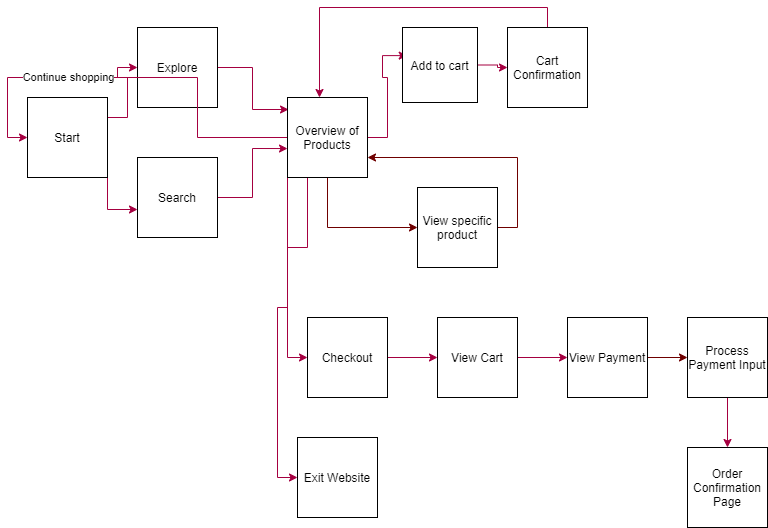

The diagram above was exported from draw.io. Its source (the exported page's mxGraphModel, read from the mxfile embedded in the PNG):
<mxGraphModel dx="1204" dy="800" grid="1" gridSize="10" guides="1" tooltips="1" connect="1" arrows="1" fold="1" page="1" pageScale="1" pageWidth="850" pageHeight="1100" background="none" math="0" shadow="0">
  <root>
    <mxCell id="0" />
    <mxCell id="1" parent="0" />
    <mxCell id="7" style="edgeStyle=orthogonalEdgeStyle;rounded=0;orthogonalLoop=1;jettySize=auto;html=1;exitX=1;exitY=0.25;exitDx=0;exitDy=0;fillColor=#d80073;strokeColor=#A50040;" parent="1" source="2" target="3" edge="1">
      <mxGeometry relative="1" as="geometry" />
    </mxCell>
    <mxCell id="9" style="edgeStyle=orthogonalEdgeStyle;rounded=0;orthogonalLoop=1;jettySize=auto;html=1;exitX=1;exitY=1;exitDx=0;exitDy=0;entryX=0;entryY=0.65;entryDx=0;entryDy=0;entryPerimeter=0;fillColor=#d80073;strokeColor=#A50040;" parent="1" source="2" target="6" edge="1">
      <mxGeometry relative="1" as="geometry" />
    </mxCell>
    <mxCell id="2" value="Start" style="whiteSpace=wrap;html=1;aspect=fixed;" parent="1" vertex="1">
      <mxGeometry x="50" y="270" width="80" height="80" as="geometry" />
    </mxCell>
    <mxCell id="11" style="edgeStyle=orthogonalEdgeStyle;rounded=0;orthogonalLoop=1;jettySize=auto;html=1;exitX=1;exitY=0.5;exitDx=0;exitDy=0;entryX=0.013;entryY=0.15;entryDx=0;entryDy=0;entryPerimeter=0;fillColor=#d80073;strokeColor=#A50040;" parent="1" source="3" target="10" edge="1">
      <mxGeometry relative="1" as="geometry" />
    </mxCell>
    <mxCell id="3" value="Explore" style="whiteSpace=wrap;html=1;aspect=fixed;" parent="1" vertex="1">
      <mxGeometry x="160" y="200" width="80" height="80" as="geometry" />
    </mxCell>
    <mxCell id="12" style="edgeStyle=orthogonalEdgeStyle;rounded=0;orthogonalLoop=1;jettySize=auto;html=1;entryX=0;entryY=0.638;entryDx=0;entryDy=0;entryPerimeter=0;fillColor=#d80073;strokeColor=#A50040;" parent="1" source="6" target="10" edge="1">
      <mxGeometry relative="1" as="geometry" />
    </mxCell>
    <mxCell id="6" value="Search" style="whiteSpace=wrap;html=1;aspect=fixed;" parent="1" vertex="1">
      <mxGeometry x="160" y="330" width="80" height="80" as="geometry" />
    </mxCell>
    <mxCell id="13" style="edgeStyle=orthogonalEdgeStyle;rounded=0;orthogonalLoop=1;jettySize=auto;html=1;entryX=0;entryY=0.5;entryDx=0;entryDy=0;fillColor=#d80073;strokeColor=#A50040;" parent="1" source="10" target="2" edge="1">
      <mxGeometry relative="1" as="geometry" />
    </mxCell>
    <mxCell id="14" value="Continue shopping&lt;br&gt;" style="edgeLabel;html=1;align=center;verticalAlign=middle;resizable=0;points=[];" parent="13" vertex="1" connectable="0">
      <mxGeometry x="0.3333" y="-1" relative="1" as="geometry">
        <mxPoint as="offset" />
      </mxGeometry>
    </mxCell>
    <mxCell id="18" style="edgeStyle=orthogonalEdgeStyle;rounded=0;orthogonalLoop=1;jettySize=auto;html=1;exitX=1;exitY=0.5;exitDx=0;exitDy=0;entryX=0.063;entryY=0.375;entryDx=0;entryDy=0;entryPerimeter=0;fillColor=#d80073;strokeColor=#A50040;" parent="1" source="10" target="15" edge="1">
      <mxGeometry relative="1" as="geometry" />
    </mxCell>
    <mxCell id="23" style="edgeStyle=orthogonalEdgeStyle;rounded=0;orthogonalLoop=1;jettySize=auto;html=1;exitX=0.5;exitY=1;exitDx=0;exitDy=0;entryX=0;entryY=0.5;entryDx=0;entryDy=0;fillColor=#a20025;strokeColor=#6F0000;" parent="1" source="10" target="22" edge="1">
      <mxGeometry relative="1" as="geometry" />
    </mxCell>
    <mxCell id="27" style="edgeStyle=orthogonalEdgeStyle;rounded=0;orthogonalLoop=1;jettySize=auto;html=1;exitX=0.25;exitY=1;exitDx=0;exitDy=0;entryX=0;entryY=0.5;entryDx=0;entryDy=0;fillColor=#d80073;strokeColor=#A50040;" parent="1" source="10" target="26" edge="1">
      <mxGeometry relative="1" as="geometry" />
    </mxCell>
    <mxCell id="29" style="edgeStyle=orthogonalEdgeStyle;rounded=0;orthogonalLoop=1;jettySize=auto;html=1;exitX=0;exitY=1;exitDx=0;exitDy=0;entryX=0;entryY=0.5;entryDx=0;entryDy=0;fillColor=#d80073;strokeColor=#A50040;" parent="1" source="10" target="28" edge="1">
      <mxGeometry relative="1" as="geometry" />
    </mxCell>
    <mxCell id="10" value="Overview of Products&lt;br&gt;" style="whiteSpace=wrap;html=1;aspect=fixed;" parent="1" vertex="1">
      <mxGeometry x="310" y="270" width="80" height="80" as="geometry" />
    </mxCell>
    <mxCell id="19" style="edgeStyle=orthogonalEdgeStyle;rounded=0;orthogonalLoop=1;jettySize=auto;html=1;entryX=0;entryY=0.5;entryDx=0;entryDy=0;fillColor=#d80073;strokeColor=#A50040;" parent="1" source="15" target="17" edge="1">
      <mxGeometry relative="1" as="geometry" />
    </mxCell>
    <mxCell id="15" value="Add to cart&lt;br&gt;" style="whiteSpace=wrap;html=1;aspect=fixed;" parent="1" vertex="1">
      <mxGeometry x="425" y="200" width="75" height="75" as="geometry" />
    </mxCell>
    <mxCell id="20" style="edgeStyle=orthogonalEdgeStyle;rounded=0;orthogonalLoop=1;jettySize=auto;html=1;exitX=0.5;exitY=0;exitDx=0;exitDy=0;entryX=0.4;entryY=0;entryDx=0;entryDy=0;entryPerimeter=0;fillColor=#d80073;strokeColor=#A50040;" parent="1" source="17" target="10" edge="1">
      <mxGeometry relative="1" as="geometry" />
    </mxCell>
    <mxCell id="17" value="Cart Confirmation" style="whiteSpace=wrap;html=1;aspect=fixed;" parent="1" vertex="1">
      <mxGeometry x="530" y="200" width="80" height="80" as="geometry" />
    </mxCell>
    <mxCell id="24" style="edgeStyle=orthogonalEdgeStyle;rounded=0;orthogonalLoop=1;jettySize=auto;html=1;exitX=1;exitY=0.5;exitDx=0;exitDy=0;entryX=1;entryY=0.75;entryDx=0;entryDy=0;fillColor=#a20025;strokeColor=#6F0000;" parent="1" source="22" target="10" edge="1">
      <mxGeometry relative="1" as="geometry" />
    </mxCell>
    <mxCell id="22" value="View specific product&lt;br&gt;" style="whiteSpace=wrap;html=1;aspect=fixed;" parent="1" vertex="1">
      <mxGeometry x="440" y="360" width="80" height="80" as="geometry" />
    </mxCell>
    <mxCell id="30" style="edgeStyle=orthogonalEdgeStyle;rounded=0;orthogonalLoop=1;jettySize=auto;html=1;exitX=1;exitY=0.5;exitDx=0;exitDy=0;fillColor=#d80073;strokeColor=#A50040;" parent="1" source="26" edge="1">
      <mxGeometry relative="1" as="geometry">
        <mxPoint x="460" y="530" as="targetPoint" />
      </mxGeometry>
    </mxCell>
    <mxCell id="26" value="Checkout&lt;br&gt;" style="whiteSpace=wrap;html=1;aspect=fixed;" parent="1" vertex="1">
      <mxGeometry x="330" y="490" width="80" height="80" as="geometry" />
    </mxCell>
    <mxCell id="28" value="Exit Website&lt;br&gt;" style="whiteSpace=wrap;html=1;aspect=fixed;" parent="1" vertex="1">
      <mxGeometry x="320" y="610" width="80" height="80" as="geometry" />
    </mxCell>
    <mxCell id="35" style="edgeStyle=orthogonalEdgeStyle;rounded=0;orthogonalLoop=1;jettySize=auto;html=1;exitX=1;exitY=0.5;exitDx=0;exitDy=0;fillColor=#d80073;strokeColor=#A50040;" parent="1" source="31" target="32" edge="1">
      <mxGeometry relative="1" as="geometry" />
    </mxCell>
    <mxCell id="31" value="View Cart&lt;br&gt;" style="whiteSpace=wrap;html=1;aspect=fixed;" parent="1" vertex="1">
      <mxGeometry x="460" y="490" width="80" height="80" as="geometry" />
    </mxCell>
    <mxCell id="36" style="edgeStyle=orthogonalEdgeStyle;rounded=0;orthogonalLoop=1;jettySize=auto;html=1;entryX=0;entryY=0.5;entryDx=0;entryDy=0;fillColor=#a20025;strokeColor=#6F0000;" parent="1" source="32" target="33" edge="1">
      <mxGeometry relative="1" as="geometry" />
    </mxCell>
    <mxCell id="32" value="View Payment&lt;br&gt;" style="whiteSpace=wrap;html=1;aspect=fixed;" parent="1" vertex="1">
      <mxGeometry x="590" y="490" width="80" height="80" as="geometry" />
    </mxCell>
    <mxCell id="37" style="edgeStyle=orthogonalEdgeStyle;rounded=0;orthogonalLoop=1;jettySize=auto;html=1;exitX=0.5;exitY=1;exitDx=0;exitDy=0;entryX=0.5;entryY=0;entryDx=0;entryDy=0;fillColor=#d80073;strokeColor=#A50040;" parent="1" source="33" target="34" edge="1">
      <mxGeometry relative="1" as="geometry" />
    </mxCell>
    <mxCell id="33" value="Process Payment Input" style="whiteSpace=wrap;html=1;aspect=fixed;" parent="1" vertex="1">
      <mxGeometry x="710" y="490" width="80" height="80" as="geometry" />
    </mxCell>
    <mxCell id="34" value="Order Confirmation Page" style="whiteSpace=wrap;html=1;aspect=fixed;" parent="1" vertex="1">
      <mxGeometry x="710" y="620" width="80" height="80" as="geometry" />
    </mxCell>
  </root>
</mxGraphModel>